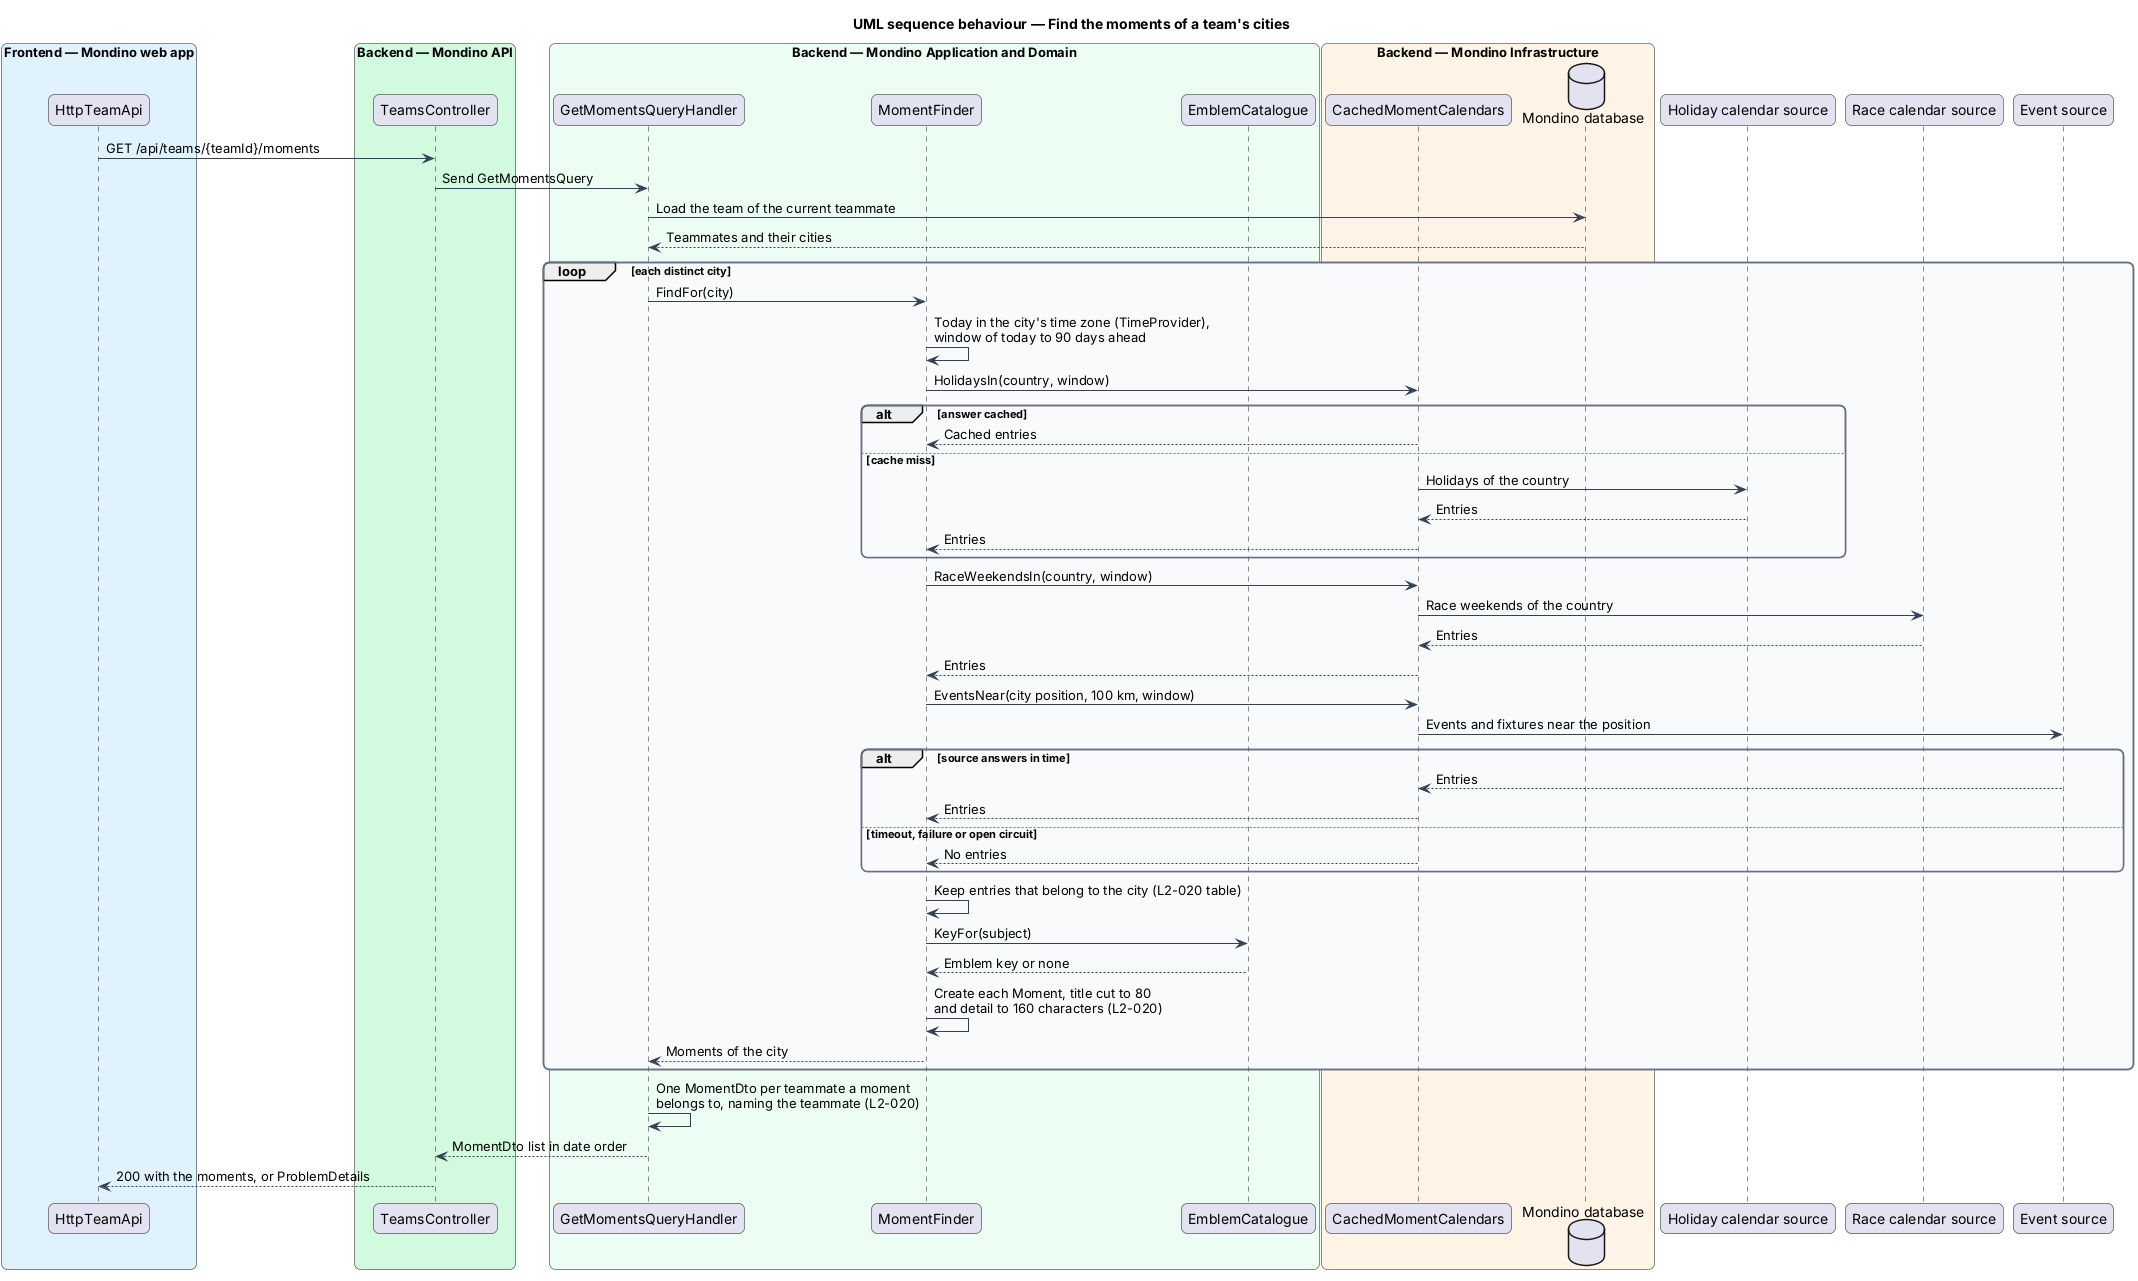

The diagram above was rendered by PlantUML. Its source (embedded in the PNG):
@startuml
title UML sequence behaviour — Find the moments of a team's cities
skinparam backgroundColor #FFFFFF
skinparam shadowing false
skinparam roundcorner 12
skinparam defaultFontName Arial
skinparam ArrowColor #344054
skinparam rectangle {
  BorderColor #344054
  FontColor #101828
}
skinparam package {
  BorderColor #667085
  FontColor #101828
  BackgroundColor #F9FAFB
}
box "Frontend — Mondino web app" #E0F2FE
  participant "HttpTeamApi" as client
end box
box "Backend — Mondino API" #D1FADF
  participant "TeamsController" as controller
end box
box "Backend — Mondino Application and Domain" #ECFDF3
  participant "GetMomentsQueryHandler" as handler
  participant "MomentFinder" as finder
  participant "EmblemCatalogue" as emblems
end box
box "Backend — Mondino Infrastructure" #FFF4E5
  participant "CachedMomentCalendars" as cache
  database "Mondino database" as db
end box
participant "Holiday calendar source" as holidays
participant "Race calendar source" as races
participant "Event source" as events

client -> controller : GET /api/teams/{teamId}/moments
controller -> handler : Send GetMomentsQuery
handler -> db : Load the team of the current teammate
db --> handler : Teammates and their cities
loop each distinct city
  handler -> finder : FindFor(city)
  finder -> finder : Today in the city's time zone (TimeProvider),\nwindow of today to 90 days ahead
  finder -> cache : HolidaysIn(country, window)
  alt answer cached
    cache --> finder : Cached entries
  else cache miss
    cache -> holidays : Holidays of the country
    holidays --> cache : Entries
    cache --> finder : Entries
  end
  finder -> cache : RaceWeekendsIn(country, window)
  cache -> races : Race weekends of the country
  races --> cache : Entries
  cache --> finder : Entries
  finder -> cache : EventsNear(city position, 100 km, window)
  cache -> events : Events and fixtures near the position
  alt source answers in time
    events --> cache : Entries
    cache --> finder : Entries
  else timeout, failure or open circuit
    cache --> finder : No entries
  end
  finder -> finder : Keep entries that belong to the city (L2-020 table)
  finder -> emblems : KeyFor(subject)
  emblems --> finder : Emblem key or none
  finder -> finder : Create each Moment, title cut to 80\nand detail to 160 characters (L2-020)
  finder --> handler : Moments of the city
end
handler -> handler : One MomentDto per teammate a moment\nbelongs to, naming the teammate (L2-020)
handler --> controller : MomentDto list in date order
controller --> client : 200 with the moments, or ProblemDetails
@enduml